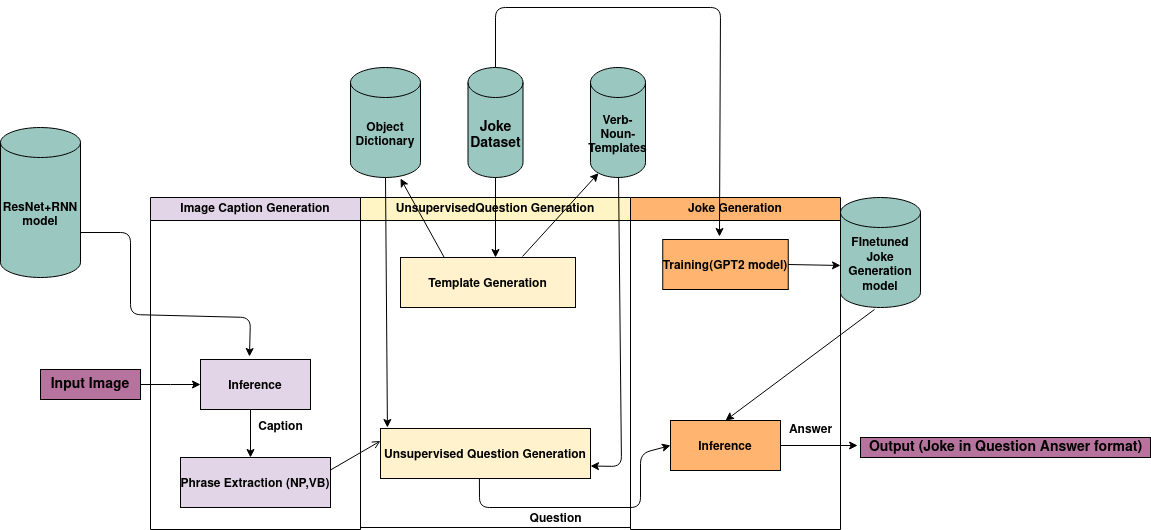

The diagram above was exported from draw.io. Its source (the exported page's mxGraphModel, read from the mxfile embedded in the PNG):
<mxGraphModel dx="1350" dy="793" grid="1" gridSize="10" guides="1" tooltips="1" connect="1" arrows="1" fold="1" page="1" pageScale="1" pageWidth="1169" pageHeight="826" background="#ffffff" math="0" shadow="0">
  <root>
    <mxCell id="0" />
    <mxCell id="1" parent="0" />
    <mxCell id="3" value="UnsupervisedQuestion Generation" style="swimlane;whiteSpace=wrap;strokeColor=#000000;fillColor=#FFF4C3;" parent="1" vertex="1">
      <mxGeometry x="370" y="209" width="270" height="330" as="geometry" />
    </mxCell>
    <mxCell id="15" value="Template Generation" style="strokeColor=#000000;fillColor=#FFF2CC;fontStyle=1" parent="3" vertex="1">
      <mxGeometry x="40" y="60" width="175" height="50" as="geometry" />
    </mxCell>
    <mxCell id="16" value="Unsupervised Question Generation" style="strokeColor=#000000;fillColor=#FFF2CC;fontStyle=1" parent="3" vertex="1">
      <mxGeometry x="20" y="231" width="210" height="50" as="geometry" />
    </mxCell>
    <mxCell id="2" value="Image Caption Generation" style="swimlane;whiteSpace=wrap;strokeColor=#000000;fillColor=#E1D5E7;" parent="3" vertex="1">
      <mxGeometry x="-210" width="210" height="332" as="geometry" />
    </mxCell>
    <mxCell id="8" value="Inference" style="strokeColor=#000000;fillColor=#E1D5E7;fontStyle=1" parent="2" vertex="1">
      <mxGeometry x="50" y="162" width="110" height="50" as="geometry" />
    </mxCell>
    <mxCell id="10" value="Phrase Extraction (NP,VB)" style="strokeColor=#000000;fillColor=#E1D5E7;fontStyle=1" parent="2" vertex="1">
      <mxGeometry x="30" y="260" width="150" height="50" as="geometry" />
    </mxCell>
    <mxCell id="dHZ_zNR9YlGdn7u-Lyah-31" value="" style="endArrow=classic;html=1;exitX=0.5;exitY=1;exitDx=0;exitDy=0;entryX=0.5;entryY=0;entryDx=0;entryDy=0;" parent="2" edge="1">
      <mxGeometry width="50" height="50" relative="1" as="geometry">
        <mxPoint x="100" y="212" as="sourcePoint" />
        <mxPoint x="100" y="260" as="targetPoint" />
      </mxGeometry>
    </mxCell>
    <mxCell id="20" value="" style="endArrow=open;strokeColor=#000000;endFill=1;rounded=0;exitX=1;exitY=0.25;exitDx=0;exitDy=0;entryX=0;entryY=0.25;entryDx=0;entryDy=0;" parent="3" source="10" target="16" edge="1">
      <mxGeometry relative="1" as="geometry">
        <mxPoint x="-40" y="352" as="sourcePoint" />
        <mxPoint x="20" y="42" as="targetPoint" />
      </mxGeometry>
    </mxCell>
    <mxCell id="dHZ_zNR9YlGdn7u-Lyah-23" value="&lt;b&gt;Question&lt;/b&gt;" style="text;html=1;align=center;verticalAlign=middle;resizable=0;points=[];autosize=1;strokeColor=none;" parent="3" vertex="1">
      <mxGeometry x="160" y="312" width="70" height="20" as="geometry" />
    </mxCell>
    <mxCell id="4" value="Joke Generation" style="swimlane;whiteSpace=wrap;strokeColor=#000000;fillColor=#FFB570;" parent="1" vertex="1">
      <mxGeometry x="640" y="209" width="210" height="332" as="geometry" />
    </mxCell>
    <mxCell id="_soaWHP0z3uSRUwmKvXR-48" value="Training(GPT2 model)" style="strokeColor=#000000;fillColor=#FFB570;fontStyle=1" parent="4" vertex="1">
      <mxGeometry x="32.25" y="42" width="125.5" height="50" as="geometry" />
    </mxCell>
    <mxCell id="_soaWHP0z3uSRUwmKvXR-50" value="Inference" style="strokeColor=#000000;fillColor=#FFB570;fontStyle=1" parent="4" vertex="1">
      <mxGeometry x="40" y="223" width="110" height="50" as="geometry" />
    </mxCell>
    <mxCell id="dHZ_zNR9YlGdn7u-Lyah-24" value="&lt;b&gt;Answer&lt;/b&gt;" style="text;html=1;align=center;verticalAlign=middle;resizable=0;points=[];autosize=1;strokeColor=none;" parent="4" vertex="1">
      <mxGeometry x="150" y="223" width="60" height="20" as="geometry" />
    </mxCell>
    <mxCell id="_soaWHP0z3uSRUwmKvXR-45" value="" style="endArrow=classic;html=1;strokeColor=#000000;entryX=0;entryY=0.5;entryDx=0;entryDy=0;exitX=1;exitY=0.5;exitDx=0;exitDy=0;" parent="1" source="_soaWHP0z3uSRUwmKvXR-46" target="8" edge="1">
      <mxGeometry width="50" height="50" relative="1" as="geometry">
        <mxPoint x="80" y="494" as="sourcePoint" />
        <mxPoint x="190" y="489" as="targetPoint" />
        <Array as="points">
          <mxPoint x="170" y="396" />
        </Array>
      </mxGeometry>
    </mxCell>
    <mxCell id="_soaWHP0z3uSRUwmKvXR-46" value="&lt;font style=&quot;font-size: 14px&quot;&gt;&lt;b&gt;Input Image&lt;/b&gt;&lt;/font&gt;" style="text;html=1;strokeColor=#000000;fillColor=#B5739D;align=center;verticalAlign=middle;whiteSpace=wrap;rounded=0;" parent="1" vertex="1">
      <mxGeometry x="50" y="381" width="100" height="30" as="geometry" />
    </mxCell>
    <mxCell id="_soaWHP0z3uSRUwmKvXR-47" value="&lt;b&gt;FInetuned Joke Generation model&lt;/b&gt;" style="shape=cylinder3;whiteSpace=wrap;html=1;boundedLbl=1;backgroundOutline=1;size=15;strokeColor=#000000;fillColor=#9AC7BF;" parent="1" vertex="1">
      <mxGeometry x="850" y="209" width="80" height="110" as="geometry" />
    </mxCell>
    <mxCell id="_soaWHP0z3uSRUwmKvXR-51" value="" style="endArrow=classic;html=1;exitX=1;exitY=0.5;exitDx=0;exitDy=0;strokeColor=#000000;entryX=-0.01;entryY=0.4;entryDx=0;entryDy=0;entryPerimeter=0;" parent="1" source="_soaWHP0z3uSRUwmKvXR-50" target="_soaWHP0z3uSRUwmKvXR-56" edge="1">
      <mxGeometry width="50" height="50" relative="1" as="geometry">
        <mxPoint x="560" y="529" as="sourcePoint" />
        <mxPoint x="870" y="465" as="targetPoint" />
      </mxGeometry>
    </mxCell>
    <mxCell id="_soaWHP0z3uSRUwmKvXR-52" value="" style="endArrow=classic;html=1;exitX=0.5;exitY=0;exitDx=0;exitDy=0;strokeColor=#000000;entryX=0.452;entryY=-0.06;entryDx=0;entryDy=0;exitPerimeter=0;entryPerimeter=0;" parent="1" source="nmvNlFkRJQf7fFCM1W_N-20" target="_soaWHP0z3uSRUwmKvXR-48" edge="1">
      <mxGeometry width="50" height="50" relative="1" as="geometry">
        <mxPoint x="560" y="489" as="sourcePoint" />
        <mxPoint x="780" y="324" as="targetPoint" />
        <Array as="points">
          <mxPoint x="505" y="19" />
          <mxPoint x="730" y="19" />
        </Array>
      </mxGeometry>
    </mxCell>
    <mxCell id="_soaWHP0z3uSRUwmKvXR-54" value="" style="endArrow=classic;html=1;exitX=1;exitY=0.5;exitDx=0;exitDy=0;entryX=0;entryY=0.618;entryDx=0;entryDy=0;entryPerimeter=0;strokeColor=#000000;" parent="1" source="_soaWHP0z3uSRUwmKvXR-48" target="_soaWHP0z3uSRUwmKvXR-47" edge="1">
      <mxGeometry width="50" height="50" relative="1" as="geometry">
        <mxPoint x="560" y="529" as="sourcePoint" />
        <mxPoint x="610" y="479" as="targetPoint" />
      </mxGeometry>
    </mxCell>
    <mxCell id="_soaWHP0z3uSRUwmKvXR-56" value="&lt;font style=&quot;font-size: 14px&quot;&gt;&lt;b&gt;Output (Joke in Question Answer format)&lt;/b&gt;&lt;/font&gt;" style="text;html=1;align=center;verticalAlign=middle;resizable=0;points=[];autosize=1;strokeColor=#000000;fillColor=#B5739D;" parent="1" vertex="1">
      <mxGeometry x="870" y="449" width="290" height="20" as="geometry" />
    </mxCell>
    <mxCell id="_soaWHP0z3uSRUwmKvXR-57" value="" style="endArrow=classic;html=1;strokeColor=#000000;exitX=0.425;exitY=1.018;exitDx=0;exitDy=0;entryX=0.5;entryY=0;entryDx=0;entryDy=0;exitPerimeter=0;" parent="1" source="_soaWHP0z3uSRUwmKvXR-47" target="_soaWHP0z3uSRUwmKvXR-50" edge="1">
      <mxGeometry width="50" height="50" relative="1" as="geometry">
        <mxPoint x="560" y="529" as="sourcePoint" />
        <mxPoint x="690" y="465" as="targetPoint" />
      </mxGeometry>
    </mxCell>
    <mxCell id="_soaWHP0z3uSRUwmKvXR-63" value="&lt;b&gt;ResNet+RNN model&lt;/b&gt;" style="shape=cylinder3;whiteSpace=wrap;html=1;boundedLbl=1;backgroundOutline=1;size=15;strokeColor=#000000;fillColor=#9AC7BF;" parent="1" vertex="1">
      <mxGeometry x="10" y="139" width="80" height="150" as="geometry" />
    </mxCell>
    <mxCell id="nmvNlFkRJQf7fFCM1W_N-20" value="&lt;font style=&quot;font-size: 14px&quot;&gt;&lt;b&gt;Joke Dataset&lt;/b&gt;&lt;/font&gt;" style="shape=cylinder3;whiteSpace=wrap;html=1;boundedLbl=1;backgroundOutline=1;size=15;strokeColor=#000000;fillColor=#9AC7BF;" parent="1" vertex="1">
      <mxGeometry x="477.5" y="79" width="55" height="110" as="geometry" />
    </mxCell>
    <mxCell id="nmvNlFkRJQf7fFCM1W_N-21" value="" style="endArrow=classic;html=1;exitX=0.5;exitY=1;exitDx=0;exitDy=0;exitPerimeter=0;" parent="1" source="nmvNlFkRJQf7fFCM1W_N-20" edge="1">
      <mxGeometry width="50" height="50" relative="1" as="geometry">
        <mxPoint x="510" y="509" as="sourcePoint" />
        <mxPoint x="505" y="269" as="targetPoint" />
      </mxGeometry>
    </mxCell>
    <mxCell id="nmvNlFkRJQf7fFCM1W_N-24" value="" style="endArrow=classic;html=1;shadow=0;entryX=0;entryY=0.5;entryDx=0;entryDy=0;exitX=0.471;exitY=1;exitDx=0;exitDy=0;exitPerimeter=0;" parent="1" source="16" target="_soaWHP0z3uSRUwmKvXR-50" edge="1">
      <mxGeometry width="50" height="50" relative="1" as="geometry">
        <mxPoint x="500" y="519" as="sourcePoint" />
        <mxPoint x="585" y="451" as="targetPoint" />
        <Array as="points">
          <mxPoint x="489" y="519" />
          <mxPoint x="650" y="519" />
          <mxPoint x="650" y="465" />
        </Array>
      </mxGeometry>
    </mxCell>
    <mxCell id="dHZ_zNR9YlGdn7u-Lyah-26" value="&lt;b&gt;Verb-Noun-Templates&lt;/b&gt;" style="shape=cylinder3;whiteSpace=wrap;html=1;boundedLbl=1;backgroundOutline=1;size=15;strokeColor=#000000;fillColor=#9AC7BF;" parent="1" vertex="1">
      <mxGeometry x="600" y="79" width="55" height="110" as="geometry" />
    </mxCell>
    <mxCell id="dHZ_zNR9YlGdn7u-Lyah-28" value="" style="endArrow=classic;html=1;exitX=0.697;exitY=-0.02;exitDx=0;exitDy=0;exitPerimeter=0;entryX=0.145;entryY=1;entryDx=0;entryDy=-4.35;entryPerimeter=0;" parent="1" source="15" target="dHZ_zNR9YlGdn7u-Lyah-26" edge="1">
      <mxGeometry width="50" height="50" relative="1" as="geometry">
        <mxPoint x="570" y="399" as="sourcePoint" />
        <mxPoint x="620" y="349" as="targetPoint" />
      </mxGeometry>
    </mxCell>
    <mxCell id="dHZ_zNR9YlGdn7u-Lyah-29" value="" style="endArrow=classic;html=1;exitX=1;exitY=0;exitDx=0;exitDy=105;exitPerimeter=0;entryX=0.445;entryY=-0.06;entryDx=0;entryDy=0;entryPerimeter=0;" parent="1" source="_soaWHP0z3uSRUwmKvXR-63" target="8" edge="1">
      <mxGeometry width="50" height="50" relative="1" as="geometry">
        <mxPoint x="570" y="399" as="sourcePoint" />
        <mxPoint x="310" y="329" as="targetPoint" />
        <Array as="points">
          <mxPoint x="140" y="244" />
          <mxPoint x="140" y="326" />
          <mxPoint x="260" y="329" />
        </Array>
      </mxGeometry>
    </mxCell>
    <mxCell id="dHZ_zNR9YlGdn7u-Lyah-33" value="&lt;b&gt;Caption&lt;/b&gt;" style="text;html=1;align=center;verticalAlign=middle;resizable=0;points=[];autosize=1;strokeColor=none;" parent="1" vertex="1">
      <mxGeometry x="260" y="429" width="60" height="20" as="geometry" />
    </mxCell>
    <mxCell id="ZDgyORSWSOROyrAeslwD-20" value="" style="endArrow=classic;html=1;entryX=1;entryY=0.75;entryDx=0;entryDy=0;" edge="1" parent="1" source="dHZ_zNR9YlGdn7u-Lyah-26" target="16">
      <mxGeometry width="50" height="50" relative="1" as="geometry">
        <mxPoint x="560" y="449" as="sourcePoint" />
        <mxPoint x="624" y="499" as="targetPoint" />
        <Array as="points">
          <mxPoint x="631" y="478" />
        </Array>
      </mxGeometry>
    </mxCell>
    <mxCell id="ZDgyORSWSOROyrAeslwD-21" value="&lt;b&gt;Object Dictionary&lt;br&gt;&lt;/b&gt;" style="shape=cylinder3;whiteSpace=wrap;html=1;boundedLbl=1;backgroundOutline=1;size=15;strokeColor=#000000;fillColor=#9AC7BF;" vertex="1" parent="1">
      <mxGeometry x="360" y="79" width="70" height="110" as="geometry" />
    </mxCell>
    <mxCell id="ZDgyORSWSOROyrAeslwD-22" value="" style="endArrow=classic;html=1;exitX=0.25;exitY=0;exitDx=0;exitDy=0;" edge="1" parent="1" source="15">
      <mxGeometry width="50" height="50" relative="1" as="geometry">
        <mxPoint x="560" y="449" as="sourcePoint" />
        <mxPoint x="410" y="190" as="targetPoint" />
      </mxGeometry>
    </mxCell>
    <mxCell id="ZDgyORSWSOROyrAeslwD-23" value="" style="endArrow=classic;html=1;exitX=0.5;exitY=1;exitDx=0;exitDy=0;exitPerimeter=0;entryX=0.033;entryY=-0.02;entryDx=0;entryDy=0;entryPerimeter=0;" edge="1" parent="1" source="ZDgyORSWSOROyrAeslwD-21" target="16">
      <mxGeometry width="50" height="50" relative="1" as="geometry">
        <mxPoint x="560" y="449" as="sourcePoint" />
        <mxPoint x="610" y="399" as="targetPoint" />
      </mxGeometry>
    </mxCell>
  </root>
</mxGraphModel>